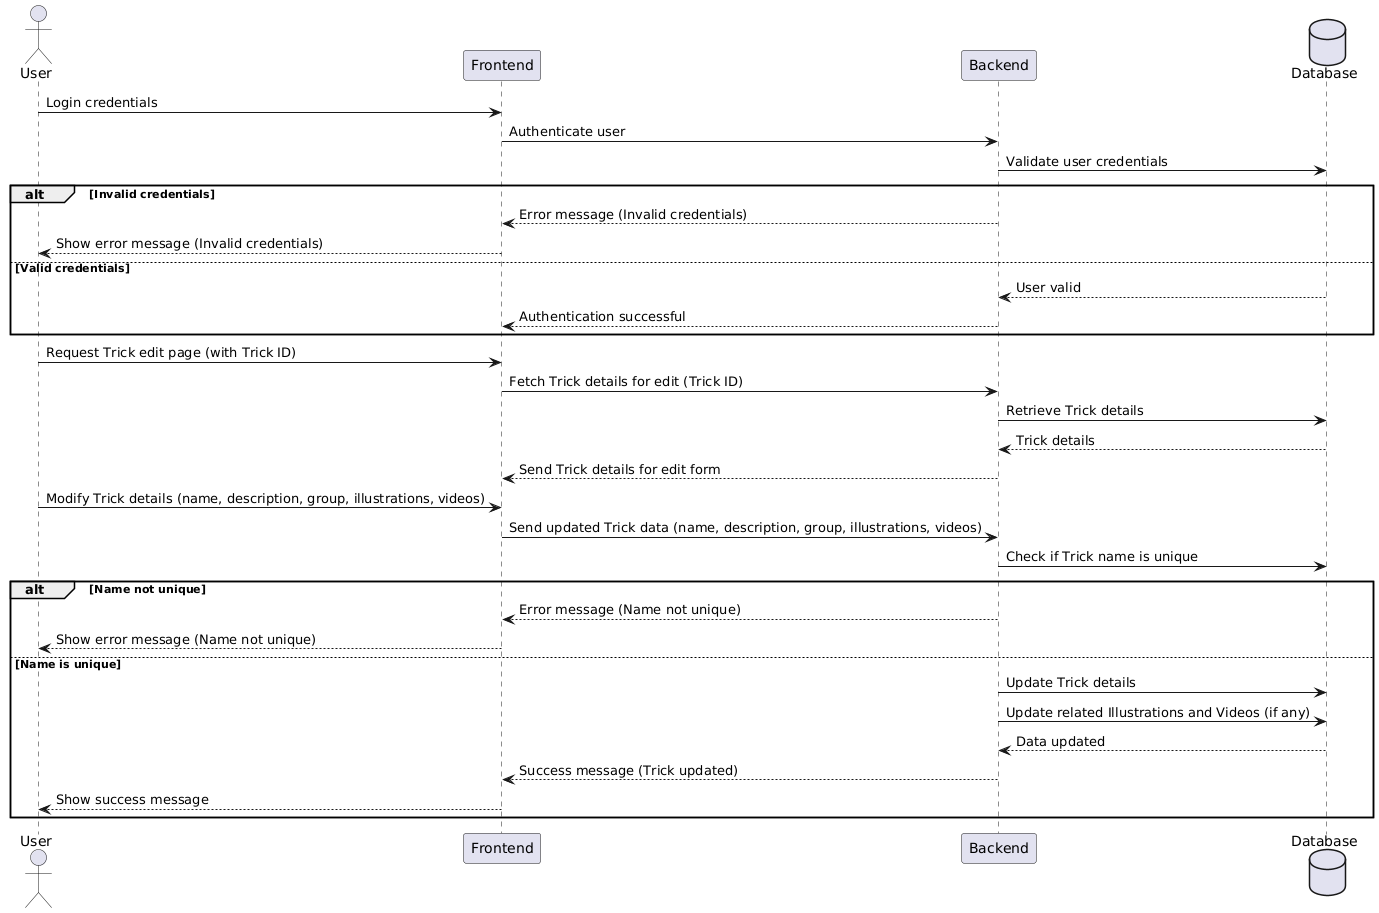

The diagram above was rendered by PlantUML. Its source (embedded in the PNG):
@startuml
actor User
participant "Frontend" as FE
participant "Backend" as BE
database "Database" as DB

User -> FE: Login credentials
FE -> BE: Authenticate user
BE -> DB: Validate user credentials
alt Invalid credentials
    BE --> FE: Error message (Invalid credentials)
    FE --> User: Show error message (Invalid credentials)
else Valid credentials
DB --> BE: User valid
BE --> FE: Authentication successful
end

User -> FE: Request Trick edit page (with Trick ID)
FE -> BE: Fetch Trick details for edit (Trick ID)
BE -> DB: Retrieve Trick details
DB --> BE: Trick details
BE --> FE: Send Trick details for edit form

User -> FE: Modify Trick details (name, description, group, illustrations, videos)
FE -> BE: Send updated Trick data (name, description, group, illustrations, videos)
BE -> DB: Check if Trick name is unique
alt Name not unique
    BE --> FE: Error message (Name not unique)
    FE --> User: Show error message (Name not unique)
else Name is unique
    BE -> DB: Update Trick details
    BE -> DB: Update related Illustrations and Videos (if any)
    DB --> BE: Data updated
    BE --> FE: Success message (Trick updated)
    FE --> User: Show success message
end
@enduml